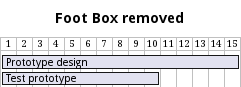

The diagram above was rendered by PlantUML. Its source (embedded in the PNG):
@startgantt
hide footbox
title Foot Box removed
[Prototype design] lasts 15 days
[Test prototype] lasts 10 days
@endgantt